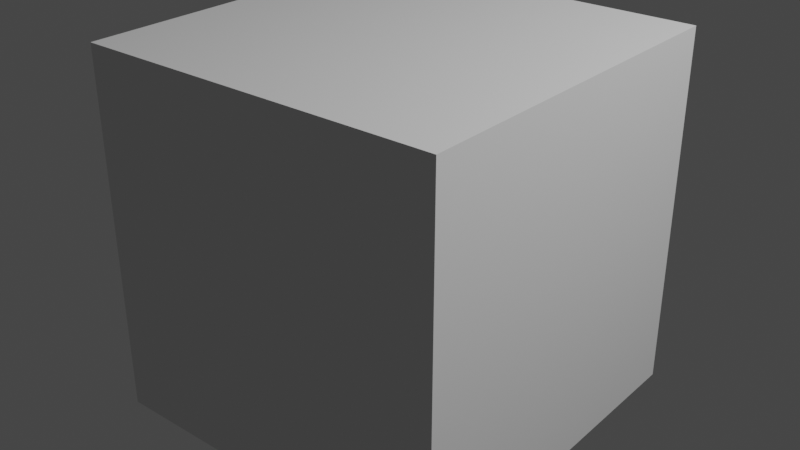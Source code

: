 # Source: gibs_test1.blend  (saved by Blender 2.82.7; exported with 4.5.12 LTS)
import bpy
from mathutils import Matrix  # noqa: F401  (used for matrix-valued properties, if any)

bpy.ops.wm.read_factory_settings(use_empty=True)
scene = bpy.context.scene
scene.name = 'Scene'

# ---- collections
col_collection_2 = bpy.data.collections.new('Collection 2'); scene.collection.children.link(col_collection_2)

# ---- world
world_world = bpy.data.worlds.new('World'); scene.world = world_world
world_world.use_nodes = True; world_world.node_tree.nodes.clear()
_N = world_world.node_tree.nodes; _L = world_world.node_tree.links
n0 = _N.new('ShaderNodeOutputWorld'); n0.name = 'World Output'; n0.location = (300, 300)
n1 = _N.new('ShaderNodeBackground'); n1.name = 'Background'; n1.location = (10, 300)
n1.inputs[0].default_value = (0.05088, 0.05088, 0.05088, 1.0)
_L.new(n1.outputs[0], n0.inputs[0])
n0.is_active_output = True
world_world.color = (0.05088, 0.05088, 0.05088)
world_world.use_sun_shadow = False
world_world.sun_shadow_jitter_overblur = 0.0

# ---- lights
light_light = bpy.data.lights.new('Light', 'POINT')
light_light.transmission_factor = 0.0
light_light.energy = 1000.0
light_light.shadow_soft_size = 0.1
light_light.shadow_maximum_resolution = 0.006
light_light.use_absolute_resolution = True

# ---- meshes
me_cube_001 = bpy.data.meshes.new('Cube.001')
me_cube_001.from_pydata([(-1.0, -1.0, -1.0), (-1.0, -1.0, 1.0), (-1.0, 1.0, -1.0), (-1.0, 1.0, 1.0), (1.0, -1.0, -1.0), (1.0, -1.0, 1.0), (1.0, 1.0, -1.0), (1.0, 1.0, 1.0)], [], [(0, 1, 3, 2), (2, 3, 7, 6), (6, 7, 5, 4), (4, 5, 1, 0), (2, 6, 4, 0), (7, 3, 1, 5)])
_uv = me_cube_001.uv_layers.new(name='UVMap')
_uv.uv.foreach_set('vector', [0.375, 0.0, 0.625, 0.0, 0.625, 0.25, 0.375, 0.25, 0.375, 0.25, 0.625, 0.25, 0.625, 0.5, 0.375, 0.5, 0.375, 0.5, 0.625, 0.5, 0.625, 0.75, 0.375, 0.75, 0.375, 0.75, 0.625, 0.75, 0.625, 1.0, 0.375, 1.0, 0.125, 0.5, 0.375, 0.5, 0.375, 0.75, 0.125, 0.75, 0.625, 0.5, 0.875, 0.5, 0.875, 0.75, 0.625, 0.75])
me_cube_001.use_remesh_fix_poles = True
me_cube_001.use_remesh_preserve_attributes = False
me_cube_001.use_mirror_vertex_groups = False
me_cube_001.update()

# ---- objects
ob_light = bpy.data.objects.new('Light', light_light)
ob_cube = bpy.data.objects.new('Cube', me_cube_001)

# ---- transforms, parenting, visibility, modifiers, constraints
ob_light.location = (4.076, 1.005, 5.904)
ob_light.rotation_euler = (0.6503, 0.05522, 1.866)
ob_light.lock_rotations_4d = False
ob_light.empty_display_type = 'ARROWS'
ob_light.color = (0.0, 0.0, 0.0, 0.0)
ob_light.lineart.crease_threshold = 0.0
ob_cube.location = (-0.3139, -0.0477, 0.5379)
ob_cube.lineart.crease_threshold = 0.0
_m = ob_cube.modifiers.new('ParticleSettings', 'PARTICLE_SYSTEM')

# ---- collection membership
scene.collection.objects.link(ob_light)
scene.collection.objects.link(ob_cube)

# ---- scene / render settings (as saved in the file)
scene.frame_start = 1; scene.frame_end = 200; scene.frame_set(199)
scene.render.engine = 'BLENDER_EEVEE_NEXT'
scene.cycles.use_denoising = False
scene.cycles.samples = 128
scene.cycles.sampling_pattern = 'TABULATED_SOBOL'
scene.cycles.use_adaptive_sampling = False
scene.cycles.use_light_tree = False
scene.view_settings.view_transform = 'Filmic'
bpy.context.view_layer.update()

# ---- added for rendering (the .blend has no active camera): camera
cam_auto = bpy.data.cameras.new('AutoCamera')
cam_auto.lens = 50.0
cam_auto.sensor_width = 36.0
cam_auto.clip_end = 1000.0
ob_auto_camera = bpy.data.objects.new('AutoCamera', cam_auto)
scene.collection.objects.link(ob_auto_camera)
ob_auto_camera.location = (2.89115, -3.89378, 3.10199)
ob_auto_camera.rotation_euler = (1.09748, -7.21219e-08, 0.694738)
scene.camera = ob_auto_camera
bpy.context.view_layer.update()
